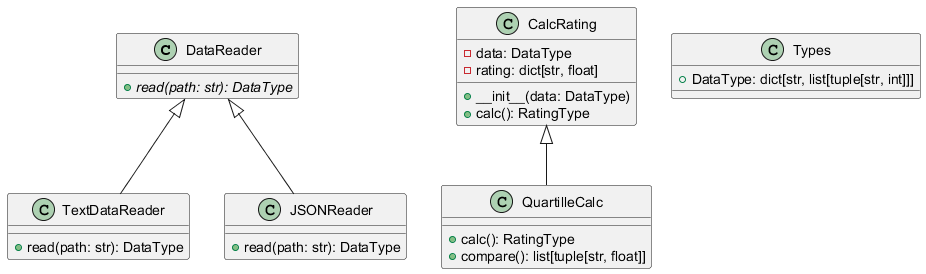

The diagram above was rendered by PlantUML. Its source (embedded in the PNG):
@startuml
class DataReader {
  {abstract} +read(path: str): DataType
}

class TextDataReader {
  +read(path: str): DataType
}

class JSONReader {
  +read(path: str): DataType
}

class CalcRating {
  -data: DataType
  -rating: dict[str, float]
  +__init__(data: DataType)
  +calc(): RatingType
}

class QuartilleCalc {
  +calc(): RatingType
  +compare(): list[tuple[str, float]]
}

class Types {
  +DataType: dict[str, list[tuple[str, int]]]
}

DataReader <|-- TextDataReader
DataReader <|-- JSONReader
CalcRating <|-- QuartilleCalc

@enduml